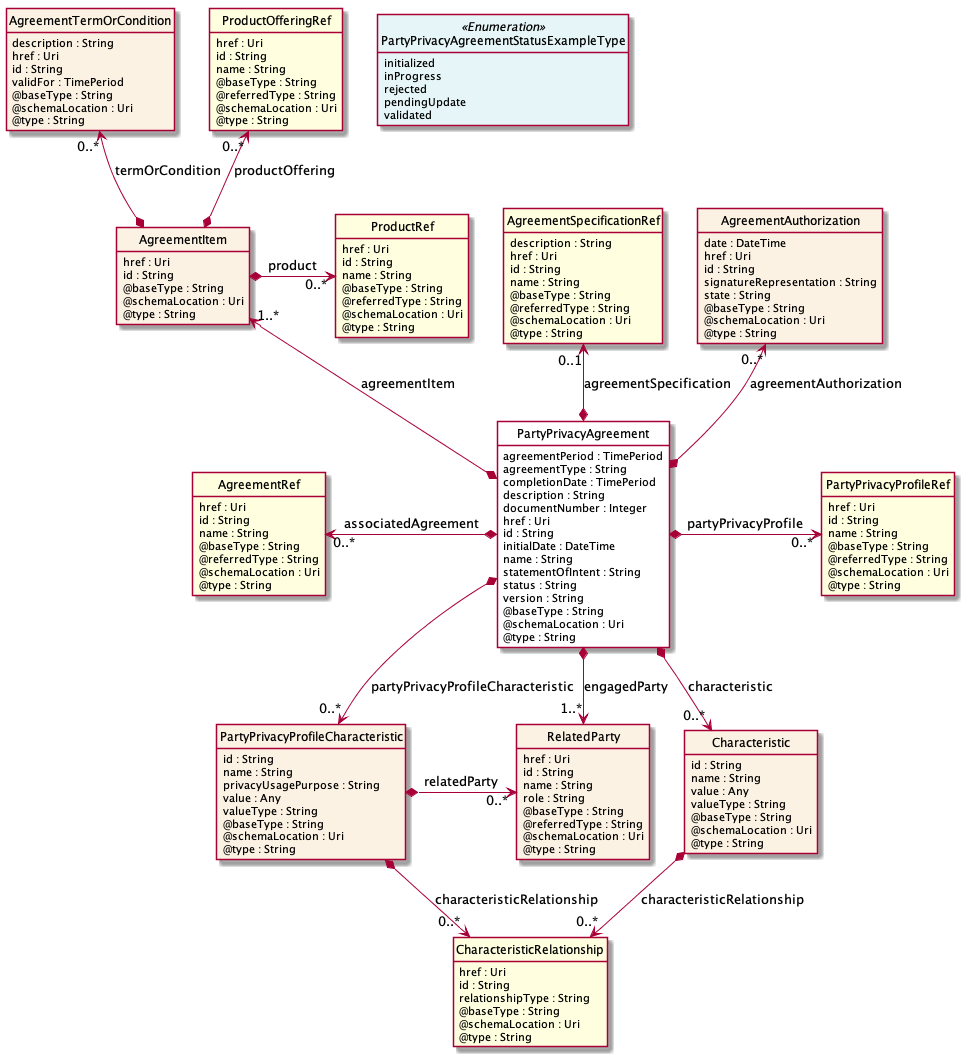

The diagram above was rendered by PlantUML. Its source (embedded in the PNG):
@startuml
hide circle
hide methods
hide stereotype
show <<Enumeration>> stereotype
skinparam class {
   BackgroundColor<<Enumeration>> #E6F5F7
   BackgroundColor<<Ref>> #FFFFE0
   BackgroundColor<<Pivot>> #FFFFFFF
   BackgroundColor #FCF2E3
}

class PartyPrivacyAgreement  <<Pivot>> {
    agreementPeriod : TimePeriod
    agreementType : String
    completionDate : TimePeriod
    description : String
    documentNumber : Integer
    href : Uri
    id : String
    initialDate : DateTime
    name : String
    statementOfIntent : String
    status : String
    version : String
    @baseType : String
    @schemaLocation : Uri
    @type : String
}

class PartyPrivacyAgreementStatusExampleType <<Enumeration>> {
    initialized
    inProgress
    rejected
    pendingUpdate
    validated
}

class PartyPrivacyProfileCharacteristic  {
    id : String
    name : String
    privacyUsagePurpose : String
    value : Any
    valueType : String
    @baseType : String
    @schemaLocation : Uri
    @type : String
}

class CharacteristicRelationship  <<Ref>> {
    href : Uri
    id : String
    relationshipType : String
    @baseType : String
    @schemaLocation : Uri
    @type : String
}

class RelatedParty  {
    href : Uri
    id : String
    name : String
    role : String
    @baseType : String
    @referredType : String
    @schemaLocation : Uri
    @type : String
}

class AgreementRef  <<Ref>> {
    href : Uri
    id : String
    name : String
    @baseType : String
    @referredType : String
    @schemaLocation : Uri
    @type : String
}

class AgreementSpecificationRef  <<Ref>> {
    description : String
    href : Uri
    id : String
    name : String
    @baseType : String
    @referredType : String
    @schemaLocation : Uri
    @type : String
}

class Characteristic  {
    id : String
    name : String
    value : Any
    valueType : String
    @baseType : String
    @schemaLocation : Uri
    @type : String
}

class AgreementAuthorization  {
    date : DateTime
    href : Uri
    id : String
    signatureRepresentation : String
    state : String
    @baseType : String
    @schemaLocation : Uri
    @type : String
}

class PartyPrivacyProfileRef  <<Ref>> {
    href : Uri
    id : String
    name : String
    @baseType : String
    @referredType : String
    @schemaLocation : Uri
    @type : String
}

class AgreementItem  {
    href : Uri
    id : String
    @baseType : String
    @schemaLocation : Uri
    @type : String
}

class AgreementTermOrCondition  {
    description : String
    href : Uri
    id : String
    validFor : TimePeriod
    @baseType : String
    @schemaLocation : Uri
    @type : String
}

class ProductRef  <<Ref>> {
    href : Uri
    id : String
    name : String
    @baseType : String
    @referredType : String
    @schemaLocation : Uri
    @type : String
}

class ProductOfferingRef  <<Ref>> {
    href : Uri
    id : String
    name : String
    @baseType : String
    @referredType : String
    @schemaLocation : Uri
    @type : String
}

PartyPrivacyAgreement *-->  "0..*" Characteristic : characteristic

PartyPrivacyAgreement *-->  "1..*" RelatedParty : engagedParty

PartyPrivacyAgreement *-->  "0..*" PartyPrivacyProfileCharacteristic : partyPrivacyProfileCharacteristic

Characteristic *-->  "0..*" CharacteristicRelationship : characteristicRelationship

PartyPrivacyProfileCharacteristic *-->  "0..*" CharacteristicRelationship : characteristicRelationship

PartyPrivacyProfileCharacteristic *-right-> "0..*" RelatedParty : relatedParty

AgreementRef "0..*" <-left-* PartyPrivacyAgreement : associatedAgreement

PartyPrivacyAgreement *-right-> "0..*" PartyPrivacyProfileRef : partyPrivacyProfile

AgreementAuthorization "0..*" <--* PartyPrivacyAgreement : agreementAuthorization

AgreementSpecificationRef "0..1" <--* PartyPrivacyAgreement : agreementSpecification

AgreementItem "1..*" <--* PartyPrivacyAgreement : agreementItem

AgreementItem *-right-> "0..*" ProductRef : product

ProductOfferingRef "0..*" <--* AgreementItem : productOffering

AgreementTermOrCondition "0..*" <--* AgreementItem : termOrCondition

@enduml